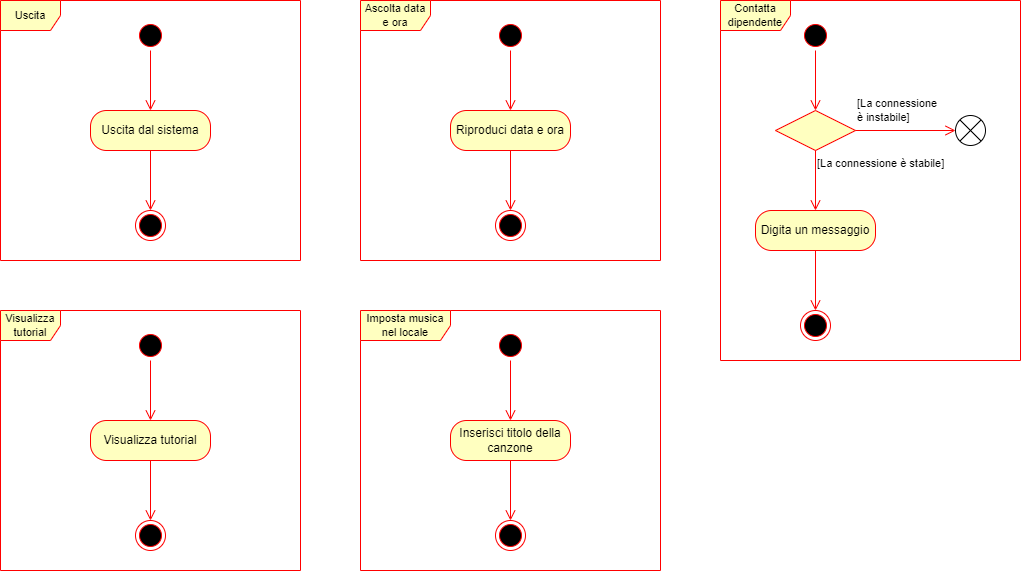

The diagram above was exported from draw.io. Its source (the exported page's mxGraphModel, read from the mxfile embedded in the PNG):
<mxGraphModel dx="890" dy="484" grid="1" gridSize="10" guides="1" tooltips="1" connect="1" arrows="1" fold="1" page="1" pageScale="1" pageWidth="827" pageHeight="1169" math="0" shadow="0">
  <root>
    <mxCell id="0" />
    <mxCell id="1" parent="0" />
    <mxCell id="n5wPBXnhDjrk9WvWa-v1-6" value="" style="ellipse;html=1;shape=startState;fillColor=#000000;strokeColor=#ff0000;" vertex="1" parent="1">
      <mxGeometry x="175" y="60" width="30" height="30" as="geometry" />
    </mxCell>
    <mxCell id="n5wPBXnhDjrk9WvWa-v1-7" value="" style="edgeStyle=orthogonalEdgeStyle;html=1;verticalAlign=bottom;endArrow=open;endSize=8;strokeColor=#ff0000;rounded=0;" edge="1" source="n5wPBXnhDjrk9WvWa-v1-6" parent="1">
      <mxGeometry relative="1" as="geometry">
        <mxPoint x="190" y="150" as="targetPoint" />
      </mxGeometry>
    </mxCell>
    <mxCell id="n5wPBXnhDjrk9WvWa-v1-8" value="Uscita dal sistema" style="rounded=1;whiteSpace=wrap;html=1;arcSize=40;fontColor=#000000;fillColor=#ffffc0;strokeColor=#ff0000;" vertex="1" parent="1">
      <mxGeometry x="130" y="150" width="120" height="40" as="geometry" />
    </mxCell>
    <mxCell id="n5wPBXnhDjrk9WvWa-v1-9" value="" style="edgeStyle=orthogonalEdgeStyle;html=1;verticalAlign=bottom;endArrow=open;endSize=8;strokeColor=#ff0000;rounded=0;" edge="1" source="n5wPBXnhDjrk9WvWa-v1-8" parent="1">
      <mxGeometry relative="1" as="geometry">
        <mxPoint x="190" y="250" as="targetPoint" />
      </mxGeometry>
    </mxCell>
    <mxCell id="n5wPBXnhDjrk9WvWa-v1-10" value="" style="ellipse;html=1;shape=endState;fillColor=#000000;strokeColor=#ff0000;" vertex="1" parent="1">
      <mxGeometry x="175" y="250" width="30" height="30" as="geometry" />
    </mxCell>
    <mxCell id="n5wPBXnhDjrk9WvWa-v1-11" value="" style="ellipse;html=1;shape=startState;fillColor=#000000;strokeColor=#ff0000;" vertex="1" parent="1">
      <mxGeometry x="175" y="370" width="30" height="30" as="geometry" />
    </mxCell>
    <mxCell id="n5wPBXnhDjrk9WvWa-v1-12" value="" style="edgeStyle=orthogonalEdgeStyle;html=1;verticalAlign=bottom;endArrow=open;endSize=8;strokeColor=#ff0000;rounded=0;" edge="1" parent="1" source="n5wPBXnhDjrk9WvWa-v1-11">
      <mxGeometry relative="1" as="geometry">
        <mxPoint x="190" y="460" as="targetPoint" />
      </mxGeometry>
    </mxCell>
    <mxCell id="n5wPBXnhDjrk9WvWa-v1-13" value="Visualizza tutorial" style="rounded=1;whiteSpace=wrap;html=1;arcSize=40;fontColor=#000000;fillColor=#ffffc0;strokeColor=#ff0000;" vertex="1" parent="1">
      <mxGeometry x="130" y="460" width="120" height="40" as="geometry" />
    </mxCell>
    <mxCell id="n5wPBXnhDjrk9WvWa-v1-14" value="" style="edgeStyle=orthogonalEdgeStyle;html=1;verticalAlign=bottom;endArrow=open;endSize=8;strokeColor=#ff0000;rounded=0;" edge="1" parent="1" source="n5wPBXnhDjrk9WvWa-v1-13">
      <mxGeometry relative="1" as="geometry">
        <mxPoint x="190" y="560" as="targetPoint" />
      </mxGeometry>
    </mxCell>
    <mxCell id="n5wPBXnhDjrk9WvWa-v1-15" value="" style="ellipse;html=1;shape=endState;fillColor=#000000;strokeColor=#ff0000;" vertex="1" parent="1">
      <mxGeometry x="175" y="560" width="30" height="30" as="geometry" />
    </mxCell>
    <mxCell id="n5wPBXnhDjrk9WvWa-v1-16" value="" style="ellipse;html=1;shape=startState;fillColor=#000000;strokeColor=#ff0000;" vertex="1" parent="1">
      <mxGeometry x="535" y="60" width="30" height="30" as="geometry" />
    </mxCell>
    <mxCell id="n5wPBXnhDjrk9WvWa-v1-17" value="" style="edgeStyle=orthogonalEdgeStyle;html=1;verticalAlign=bottom;endArrow=open;endSize=8;strokeColor=#ff0000;rounded=0;" edge="1" parent="1" source="n5wPBXnhDjrk9WvWa-v1-16">
      <mxGeometry relative="1" as="geometry">
        <mxPoint x="550" y="150" as="targetPoint" />
      </mxGeometry>
    </mxCell>
    <mxCell id="n5wPBXnhDjrk9WvWa-v1-18" value="Riproduci data e ora" style="rounded=1;whiteSpace=wrap;html=1;arcSize=40;fontColor=#000000;fillColor=#ffffc0;strokeColor=#ff0000;" vertex="1" parent="1">
      <mxGeometry x="490" y="150" width="120" height="40" as="geometry" />
    </mxCell>
    <mxCell id="n5wPBXnhDjrk9WvWa-v1-19" value="" style="edgeStyle=orthogonalEdgeStyle;html=1;verticalAlign=bottom;endArrow=open;endSize=8;strokeColor=#ff0000;rounded=0;" edge="1" parent="1" source="n5wPBXnhDjrk9WvWa-v1-18">
      <mxGeometry relative="1" as="geometry">
        <mxPoint x="550" y="250" as="targetPoint" />
      </mxGeometry>
    </mxCell>
    <mxCell id="n5wPBXnhDjrk9WvWa-v1-20" value="" style="ellipse;html=1;shape=endState;fillColor=#000000;strokeColor=#ff0000;" vertex="1" parent="1">
      <mxGeometry x="535" y="250" width="30" height="30" as="geometry" />
    </mxCell>
    <mxCell id="n5wPBXnhDjrk9WvWa-v1-21" value="" style="ellipse;html=1;shape=startState;fillColor=#000000;strokeColor=#ff0000;" vertex="1" parent="1">
      <mxGeometry x="535" y="370" width="30" height="30" as="geometry" />
    </mxCell>
    <mxCell id="n5wPBXnhDjrk9WvWa-v1-22" value="" style="edgeStyle=orthogonalEdgeStyle;html=1;verticalAlign=bottom;endArrow=open;endSize=8;strokeColor=#ff0000;rounded=0;" edge="1" parent="1" source="n5wPBXnhDjrk9WvWa-v1-21">
      <mxGeometry relative="1" as="geometry">
        <mxPoint x="550" y="460" as="targetPoint" />
      </mxGeometry>
    </mxCell>
    <mxCell id="n5wPBXnhDjrk9WvWa-v1-23" value="Inserisci titolo della canzone" style="rounded=1;whiteSpace=wrap;html=1;arcSize=40;fontColor=#000000;fillColor=#ffffc0;strokeColor=#ff0000;" vertex="1" parent="1">
      <mxGeometry x="490" y="460" width="120" height="40" as="geometry" />
    </mxCell>
    <mxCell id="n5wPBXnhDjrk9WvWa-v1-24" value="" style="edgeStyle=orthogonalEdgeStyle;html=1;verticalAlign=bottom;endArrow=open;endSize=8;strokeColor=#ff0000;rounded=0;" edge="1" parent="1" source="n5wPBXnhDjrk9WvWa-v1-23">
      <mxGeometry relative="1" as="geometry">
        <mxPoint x="550" y="560" as="targetPoint" />
      </mxGeometry>
    </mxCell>
    <mxCell id="n5wPBXnhDjrk9WvWa-v1-25" value="" style="ellipse;html=1;shape=endState;fillColor=#000000;strokeColor=#ff0000;" vertex="1" parent="1">
      <mxGeometry x="535" y="560" width="30" height="30" as="geometry" />
    </mxCell>
    <mxCell id="n5wPBXnhDjrk9WvWa-v1-28" value="" style="ellipse;html=1;shape=startState;fillColor=#000000;strokeColor=#ff0000;" vertex="1" parent="1">
      <mxGeometry x="840" y="60" width="30" height="30" as="geometry" />
    </mxCell>
    <mxCell id="n5wPBXnhDjrk9WvWa-v1-29" value="" style="edgeStyle=orthogonalEdgeStyle;html=1;verticalAlign=bottom;endArrow=open;endSize=8;strokeColor=#ff0000;rounded=0;" edge="1" parent="1" source="n5wPBXnhDjrk9WvWa-v1-28">
      <mxGeometry relative="1" as="geometry">
        <mxPoint x="855" y="150" as="targetPoint" />
        <Array as="points" />
      </mxGeometry>
    </mxCell>
    <mxCell id="n5wPBXnhDjrk9WvWa-v1-37" value="" style="rhombus;whiteSpace=wrap;html=1;fillColor=#ffffc0;strokeColor=#ff0000;" vertex="1" parent="1">
      <mxGeometry x="815" y="150" width="80" height="40" as="geometry" />
    </mxCell>
    <mxCell id="n5wPBXnhDjrk9WvWa-v1-38" value="[La connessione &lt;br&gt;è instabile]" style="edgeStyle=orthogonalEdgeStyle;html=1;align=left;verticalAlign=middle;endArrow=open;endSize=8;strokeColor=#ff0000;rounded=0;fontSize=11;" edge="1" source="n5wPBXnhDjrk9WvWa-v1-37" parent="1">
      <mxGeometry x="-1" y="20" relative="1" as="geometry">
        <mxPoint x="995" y="170" as="targetPoint" />
        <mxPoint as="offset" />
      </mxGeometry>
    </mxCell>
    <mxCell id="n5wPBXnhDjrk9WvWa-v1-39" value="[La connessione è stabile]" style="edgeStyle=orthogonalEdgeStyle;html=1;align=left;verticalAlign=top;endArrow=open;endSize=8;strokeColor=#ff0000;rounded=0;" edge="1" source="n5wPBXnhDjrk9WvWa-v1-37" parent="1">
      <mxGeometry x="-1" relative="1" as="geometry">
        <mxPoint x="855" y="250" as="targetPoint" />
      </mxGeometry>
    </mxCell>
    <mxCell id="n5wPBXnhDjrk9WvWa-v1-40" value="Digita un messaggio" style="rounded=1;whiteSpace=wrap;html=1;arcSize=40;fontColor=#000000;fillColor=#ffffc0;strokeColor=#ff0000;" vertex="1" parent="1">
      <mxGeometry x="795" y="250" width="120" height="40" as="geometry" />
    </mxCell>
    <mxCell id="n5wPBXnhDjrk9WvWa-v1-41" value="" style="edgeStyle=orthogonalEdgeStyle;html=1;verticalAlign=bottom;endArrow=open;endSize=8;strokeColor=#ff0000;rounded=0;" edge="1" source="n5wPBXnhDjrk9WvWa-v1-40" parent="1">
      <mxGeometry relative="1" as="geometry">
        <mxPoint x="855" y="350" as="targetPoint" />
      </mxGeometry>
    </mxCell>
    <mxCell id="n5wPBXnhDjrk9WvWa-v1-42" value="" style="ellipse;html=1;shape=endState;fillColor=#000000;strokeColor=#ff0000;" vertex="1" parent="1">
      <mxGeometry x="840" y="350" width="30" height="30" as="geometry" />
    </mxCell>
    <mxCell id="n5wPBXnhDjrk9WvWa-v1-43" value="" style="shape=sumEllipse;perimeter=ellipsePerimeter;whiteSpace=wrap;html=1;backgroundOutline=1;strokeColor=default;fillColor=none;gradientColor=none;" vertex="1" parent="1">
      <mxGeometry x="995" y="155" width="30" height="30" as="geometry" />
    </mxCell>
    <mxCell id="ugsuGavIjF6cM_I6ZKxm-1" value="Uscita" style="shape=umlFrame;whiteSpace=wrap;html=1;strokeColor=#FF0000;fontSize=11;fillColor=#FFFFC0;" vertex="1" parent="1">
      <mxGeometry x="40" y="40" width="300" height="260" as="geometry" />
    </mxCell>
    <mxCell id="ugsuGavIjF6cM_I6ZKxm-2" value="&lt;font style=&quot;font-size: 11px;&quot;&gt;Ascolta data e ora&lt;/font&gt;" style="shape=umlFrame;whiteSpace=wrap;html=1;strokeColor=#FF0000;fontSize=11;fillColor=#FFFFC0;gradientColor=none;align=center;width=70;height=30;" vertex="1" parent="1">
      <mxGeometry x="400" y="40" width="300" height="260" as="geometry" />
    </mxCell>
    <mxCell id="ugsuGavIjF6cM_I6ZKxm-4" value="Imposta musica nel locale" style="shape=umlFrame;whiteSpace=wrap;html=1;strokeColor=#FF0000;fontSize=11;fillColor=#FFFFC0;gradientColor=none;width=90;height=30;" vertex="1" parent="1">
      <mxGeometry x="400" y="350" width="300" height="260" as="geometry" />
    </mxCell>
    <mxCell id="ugsuGavIjF6cM_I6ZKxm-5" value="Visualizza tutorial" style="shape=umlFrame;whiteSpace=wrap;html=1;strokeColor=#FF0000;fontSize=11;fillColor=#FFFFC0;gradientColor=none;" vertex="1" parent="1">
      <mxGeometry x="40" y="350" width="300" height="260" as="geometry" />
    </mxCell>
    <mxCell id="ugsuGavIjF6cM_I6ZKxm-6" value="Contatta dipendente" style="shape=umlFrame;whiteSpace=wrap;html=1;strokeColor=#FF0000;fontSize=11;fillColor=#FFFFC0;gradientColor=none;width=70;height=30;" vertex="1" parent="1">
      <mxGeometry x="760" y="40" width="300" height="360" as="geometry" />
    </mxCell>
  </root>
</mxGraphModel>